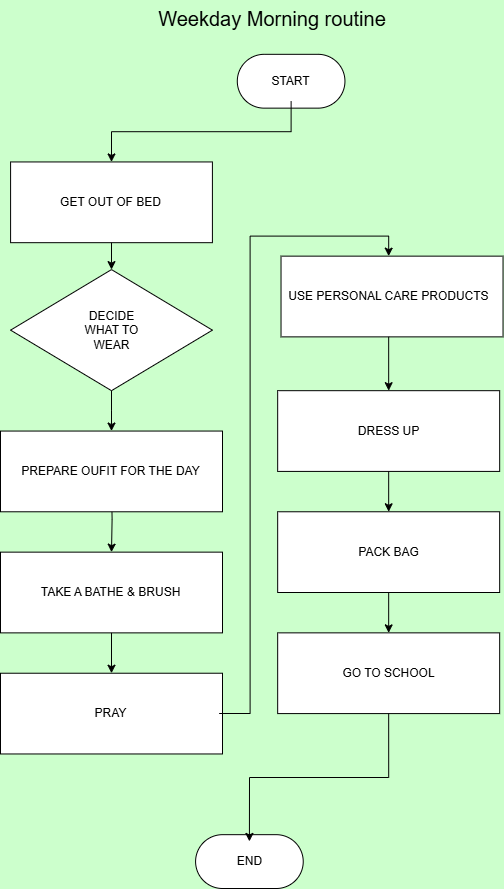

The diagram above was exported from draw.io. Its source (the exported page's mxGraphModel, read from the mxfile embedded in the PNG):
<mxGraphModel dx="1588" dy="986" grid="1" gridSize="10" guides="1" tooltips="1" connect="1" arrows="1" fold="1" page="1" pageScale="1" pageWidth="827" pageHeight="1169" background="#CCFFCC" math="0" shadow="0">
  <root>
    <mxCell id="0" />
    <mxCell id="1" parent="0" />
    <mxCell id="-KIRe3BLyaw8pCtFSYcm-93" value="" style="group" vertex="1" connectable="0" parent="1">
      <mxGeometry x="162" y="141" width="502.53" height="888" as="geometry" />
    </mxCell>
    <mxCell id="-KIRe3BLyaw8pCtFSYcm-5" value="Weekday Morning routine&lt;div&gt;&lt;br&gt;&lt;/div&gt;" style="text;html=1;align=center;verticalAlign=top;whiteSpace=wrap;rounded=0;fontSize=20;labelPosition=center;verticalLabelPosition=middle;" vertex="1" parent="-KIRe3BLyaw8pCtFSYcm-93">
      <mxGeometry x="114.36425702811243" width="316.1835341365461" height="40.36363636363637" as="geometry" />
    </mxCell>
    <mxCell id="-KIRe3BLyaw8pCtFSYcm-9" value="" style="rounded=0;whiteSpace=wrap;html=1;" vertex="1" parent="-KIRe3BLyaw8pCtFSYcm-93">
      <mxGeometry x="10.090963855421686" y="161.45454545454547" width="201.81927710843368" height="80.72727272727273" as="geometry" />
    </mxCell>
    <mxCell id="-KIRe3BLyaw8pCtFSYcm-27" value="" style="edgeStyle=orthogonalEdgeStyle;rounded=0;orthogonalLoop=1;jettySize=auto;html=1;" edge="1" parent="-KIRe3BLyaw8pCtFSYcm-93" source="-KIRe3BLyaw8pCtFSYcm-13" target="-KIRe3BLyaw8pCtFSYcm-26">
      <mxGeometry relative="1" as="geometry" />
    </mxCell>
    <mxCell id="-KIRe3BLyaw8pCtFSYcm-13" value="GET OUT OF BED" style="text;html=1;align=center;verticalAlign=middle;whiteSpace=wrap;rounded=0;" vertex="1" parent="-KIRe3BLyaw8pCtFSYcm-93">
      <mxGeometry x="13.454618473895579" y="161.45454545454547" width="195.0919678714859" height="80.72727272727273" as="geometry" />
    </mxCell>
    <mxCell id="-KIRe3BLyaw8pCtFSYcm-38" value="" style="edgeStyle=orthogonalEdgeStyle;rounded=0;orthogonalLoop=1;jettySize=auto;html=1;" edge="1" parent="-KIRe3BLyaw8pCtFSYcm-93" source="-KIRe3BLyaw8pCtFSYcm-26" target="-KIRe3BLyaw8pCtFSYcm-29">
      <mxGeometry relative="1" as="geometry" />
    </mxCell>
    <mxCell id="-KIRe3BLyaw8pCtFSYcm-26" value="" style="rhombus;whiteSpace=wrap;html=1;" vertex="1" parent="-KIRe3BLyaw8pCtFSYcm-93">
      <mxGeometry x="10.090963855421686" y="269.09090909090907" width="201.81927710843368" height="121.0909090909091" as="geometry" />
    </mxCell>
    <mxCell id="-KIRe3BLyaw8pCtFSYcm-30" value="" style="edgeStyle=orthogonalEdgeStyle;rounded=0;orthogonalLoop=1;jettySize=auto;html=1;" edge="1" parent="-KIRe3BLyaw8pCtFSYcm-93" target="-KIRe3BLyaw8pCtFSYcm-31">
      <mxGeometry relative="1" as="geometry">
        <mxPoint x="111.00060240963855" y="484.3636363636364" as="sourcePoint" />
      </mxGeometry>
    </mxCell>
    <mxCell id="-KIRe3BLyaw8pCtFSYcm-35" value="" style="group" vertex="1" connectable="0" parent="-KIRe3BLyaw8pCtFSYcm-93">
      <mxGeometry y="551.6363636363636" width="222.0012048192771" height="80.72727272727273" as="geometry" />
    </mxCell>
    <mxCell id="-KIRe3BLyaw8pCtFSYcm-31" value="" style="whiteSpace=wrap;html=1;" vertex="1" parent="-KIRe3BLyaw8pCtFSYcm-35">
      <mxGeometry width="222.0012048192771" height="80.72727272727273" as="geometry" />
    </mxCell>
    <mxCell id="-KIRe3BLyaw8pCtFSYcm-32" value="TAKE A BATHE &amp;amp; BRUSH" style="text;html=1;align=center;verticalAlign=middle;whiteSpace=wrap;rounded=0;" vertex="1" parent="-KIRe3BLyaw8pCtFSYcm-35">
      <mxGeometry x="3.3636546184738947" width="215.27389558232926" height="80.72727272727273" as="geometry" />
    </mxCell>
    <mxCell id="-KIRe3BLyaw8pCtFSYcm-36" value="" style="group" vertex="1" connectable="0" parent="-KIRe3BLyaw8pCtFSYcm-93">
      <mxGeometry y="430.54545454545456" width="222.0012048192771" height="80.72727272727273" as="geometry" />
    </mxCell>
    <mxCell id="-KIRe3BLyaw8pCtFSYcm-28" value="" style="whiteSpace=wrap;html=1;" vertex="1" parent="-KIRe3BLyaw8pCtFSYcm-36">
      <mxGeometry width="222.0012048192771" height="80.72727272727273" as="geometry" />
    </mxCell>
    <mxCell id="-KIRe3BLyaw8pCtFSYcm-29" value="PREPARE OUFIT FOR THE DAY" style="text;html=1;align=center;verticalAlign=middle;whiteSpace=wrap;rounded=0;" vertex="1" parent="-KIRe3BLyaw8pCtFSYcm-36">
      <mxGeometry x="3.3636546184738947" width="215.27389558232926" height="80.72727272727273" as="geometry" />
    </mxCell>
    <mxCell id="-KIRe3BLyaw8pCtFSYcm-39" value="DECIDE WHAT TO WEAR" style="text;html=1;align=center;verticalAlign=middle;whiteSpace=wrap;rounded=0;" vertex="1" parent="-KIRe3BLyaw8pCtFSYcm-93">
      <mxGeometry x="70.6367469879518" y="285.9090909090909" width="80.72771084337349" height="87.45454545454545" as="geometry" />
    </mxCell>
    <mxCell id="-KIRe3BLyaw8pCtFSYcm-40" value="" style="group" vertex="1" connectable="0" parent="-KIRe3BLyaw8pCtFSYcm-93">
      <mxGeometry y="672.7272727272727" width="222.0012048192771" height="80.72727272727273" as="geometry" />
    </mxCell>
    <mxCell id="-KIRe3BLyaw8pCtFSYcm-41" value="" style="whiteSpace=wrap;html=1;" vertex="1" parent="-KIRe3BLyaw8pCtFSYcm-40">
      <mxGeometry width="222.0012048192771" height="80.72727272727273" as="geometry" />
    </mxCell>
    <mxCell id="-KIRe3BLyaw8pCtFSYcm-42" value="PRAY" style="text;html=1;align=center;verticalAlign=middle;whiteSpace=wrap;rounded=0;" vertex="1" parent="-KIRe3BLyaw8pCtFSYcm-40">
      <mxGeometry x="3.3636546184738947" width="215.27389558232926" height="80.72727272727273" as="geometry" />
    </mxCell>
    <mxCell id="-KIRe3BLyaw8pCtFSYcm-43" value="" style="edgeStyle=orthogonalEdgeStyle;rounded=0;orthogonalLoop=1;jettySize=auto;html=1;" edge="1" parent="-KIRe3BLyaw8pCtFSYcm-93" source="-KIRe3BLyaw8pCtFSYcm-32" target="-KIRe3BLyaw8pCtFSYcm-42">
      <mxGeometry relative="1" as="geometry" />
    </mxCell>
    <mxCell id="-KIRe3BLyaw8pCtFSYcm-56" value="" style="group" vertex="1" connectable="0" parent="-KIRe3BLyaw8pCtFSYcm-93">
      <mxGeometry x="280.52879518072285" y="255.63636363636365" width="222.0012048192771" height="80.72727272727273" as="geometry" />
    </mxCell>
    <mxCell id="-KIRe3BLyaw8pCtFSYcm-57" value="" style="whiteSpace=wrap;html=1;" vertex="1" parent="-KIRe3BLyaw8pCtFSYcm-56">
      <mxGeometry width="222.0012048192771" height="80.72727272727273" as="geometry" />
    </mxCell>
    <mxCell id="-KIRe3BLyaw8pCtFSYcm-58" value="USE PERSONAL CARE PRODUCTS" style="text;html=1;align=center;verticalAlign=middle;whiteSpace=wrap;rounded=0;" vertex="1" parent="-KIRe3BLyaw8pCtFSYcm-56">
      <mxGeometry width="215.27389558232926" height="80.72727272727273" as="geometry" />
    </mxCell>
    <mxCell id="-KIRe3BLyaw8pCtFSYcm-59" value="" style="group" vertex="1" connectable="0" parent="-KIRe3BLyaw8pCtFSYcm-93">
      <mxGeometry x="277.16514056224895" y="390.1818181818182" width="222.0012048192771" height="80.72727272727273" as="geometry" />
    </mxCell>
    <mxCell id="-KIRe3BLyaw8pCtFSYcm-60" value="" style="whiteSpace=wrap;html=1;" vertex="1" parent="-KIRe3BLyaw8pCtFSYcm-59">
      <mxGeometry width="222.0012048192771" height="80.72727272727273" as="geometry" />
    </mxCell>
    <mxCell id="-KIRe3BLyaw8pCtFSYcm-61" value="DRESS UP" style="text;html=1;align=center;verticalAlign=middle;whiteSpace=wrap;rounded=0;" vertex="1" parent="-KIRe3BLyaw8pCtFSYcm-59">
      <mxGeometry x="3.3636546184738947" width="215.27389558232926" height="80.72727272727273" as="geometry" />
    </mxCell>
    <mxCell id="-KIRe3BLyaw8pCtFSYcm-62" value="" style="edgeStyle=orthogonalEdgeStyle;rounded=0;orthogonalLoop=1;jettySize=auto;html=1;" edge="1" parent="-KIRe3BLyaw8pCtFSYcm-93" source="-KIRe3BLyaw8pCtFSYcm-58" target="-KIRe3BLyaw8pCtFSYcm-61">
      <mxGeometry relative="1" as="geometry" />
    </mxCell>
    <mxCell id="-KIRe3BLyaw8pCtFSYcm-63" value="" style="group" vertex="1" connectable="0" parent="-KIRe3BLyaw8pCtFSYcm-93">
      <mxGeometry x="277.16514056224895" y="511.2727272727273" width="222.0012048192771" height="80.72727272727273" as="geometry" />
    </mxCell>
    <mxCell id="-KIRe3BLyaw8pCtFSYcm-64" value="" style="whiteSpace=wrap;html=1;" vertex="1" parent="-KIRe3BLyaw8pCtFSYcm-63">
      <mxGeometry width="222.0012048192771" height="80.72727272727273" as="geometry" />
    </mxCell>
    <mxCell id="-KIRe3BLyaw8pCtFSYcm-65" value="PACK BAG" style="text;html=1;align=center;verticalAlign=middle;whiteSpace=wrap;rounded=0;" vertex="1" parent="-KIRe3BLyaw8pCtFSYcm-63">
      <mxGeometry x="3.3636546184738947" width="215.27389558232926" height="80.72727272727273" as="geometry" />
    </mxCell>
    <mxCell id="-KIRe3BLyaw8pCtFSYcm-66" style="edgeStyle=orthogonalEdgeStyle;rounded=0;orthogonalLoop=1;jettySize=auto;html=1;entryX=0.5;entryY=0;entryDx=0;entryDy=0;" edge="1" parent="-KIRe3BLyaw8pCtFSYcm-93" source="-KIRe3BLyaw8pCtFSYcm-42" target="-KIRe3BLyaw8pCtFSYcm-58">
      <mxGeometry relative="1" as="geometry" />
    </mxCell>
    <mxCell id="-KIRe3BLyaw8pCtFSYcm-69" value="" style="group;labelBackgroundColor=#CCFFFF;" vertex="1" connectable="0" parent="-KIRe3BLyaw8pCtFSYcm-93">
      <mxGeometry x="236.80128514056221" y="53.81818181818182" width="107.63694779116463" height="53.81818181818182" as="geometry" />
    </mxCell>
    <mxCell id="-KIRe3BLyaw8pCtFSYcm-1" value="" style="rounded=1;whiteSpace=wrap;html=1;arcSize=50;labelBackgroundColor=none;textShadow=0;labelBorderColor=none;" vertex="1" parent="-KIRe3BLyaw8pCtFSYcm-69">
      <mxGeometry width="107.63694779116463" height="53.81818181818182" as="geometry" />
    </mxCell>
    <mxCell id="-KIRe3BLyaw8pCtFSYcm-2" value="START" style="text;html=1;align=center;verticalAlign=middle;whiteSpace=wrap;rounded=0;" vertex="1" parent="-KIRe3BLyaw8pCtFSYcm-69">
      <mxGeometry x="13.454618473895579" y="6.7272727272727275" width="80.72771084337349" height="40.36363636363637" as="geometry" />
    </mxCell>
    <mxCell id="-KIRe3BLyaw8pCtFSYcm-72" value="" style="edgeStyle=orthogonalEdgeStyle;rounded=0;orthogonalLoop=1;jettySize=auto;html=1;" edge="1" parent="-KIRe3BLyaw8pCtFSYcm-93" source="-KIRe3BLyaw8pCtFSYcm-61" target="-KIRe3BLyaw8pCtFSYcm-65">
      <mxGeometry relative="1" as="geometry" />
    </mxCell>
    <mxCell id="-KIRe3BLyaw8pCtFSYcm-73" value="" style="group" vertex="1" connectable="0" parent="-KIRe3BLyaw8pCtFSYcm-93">
      <mxGeometry x="277.16514056224895" y="632.3636363636364" width="222.0012048192771" height="80.72727272727273" as="geometry" />
    </mxCell>
    <mxCell id="-KIRe3BLyaw8pCtFSYcm-74" value="" style="whiteSpace=wrap;html=1;" vertex="1" parent="-KIRe3BLyaw8pCtFSYcm-73">
      <mxGeometry width="222.0012048192771" height="80.72727272727273" as="geometry" />
    </mxCell>
    <mxCell id="-KIRe3BLyaw8pCtFSYcm-75" value="GO TO SCHOOL" style="text;html=1;align=center;verticalAlign=middle;whiteSpace=wrap;rounded=0;" vertex="1" parent="-KIRe3BLyaw8pCtFSYcm-73">
      <mxGeometry x="3.3636546184738947" width="215.27389558232926" height="80.72727272727273" as="geometry" />
    </mxCell>
    <mxCell id="-KIRe3BLyaw8pCtFSYcm-76" value="" style="edgeStyle=orthogonalEdgeStyle;rounded=0;orthogonalLoop=1;jettySize=auto;html=1;" edge="1" parent="-KIRe3BLyaw8pCtFSYcm-93" source="-KIRe3BLyaw8pCtFSYcm-65" target="-KIRe3BLyaw8pCtFSYcm-75">
      <mxGeometry relative="1" as="geometry" />
    </mxCell>
    <mxCell id="-KIRe3BLyaw8pCtFSYcm-81" value="" style="group" vertex="1" connectable="0" parent="-KIRe3BLyaw8pCtFSYcm-93">
      <mxGeometry x="195.0919678714859" y="834.1818181818182" width="107.63694779116463" height="53.81818181818182" as="geometry" />
    </mxCell>
    <mxCell id="-KIRe3BLyaw8pCtFSYcm-82" value="" style="rounded=1;whiteSpace=wrap;html=1;arcSize=50;" vertex="1" parent="-KIRe3BLyaw8pCtFSYcm-81">
      <mxGeometry width="107.63694779116463" height="53.81818181818182" as="geometry" />
    </mxCell>
    <mxCell id="-KIRe3BLyaw8pCtFSYcm-83" value="END" style="text;html=1;align=center;verticalAlign=middle;whiteSpace=wrap;rounded=0;" vertex="1" parent="-KIRe3BLyaw8pCtFSYcm-81">
      <mxGeometry x="13.454618473895579" y="6.7272727272727275" width="80.72771084337349" height="40.36363636363637" as="geometry" />
    </mxCell>
    <mxCell id="-KIRe3BLyaw8pCtFSYcm-86" style="edgeStyle=orthogonalEdgeStyle;rounded=0;orthogonalLoop=1;jettySize=auto;html=1;exitX=0.5;exitY=1;exitDx=0;exitDy=0;entryX=0.5;entryY=0;entryDx=0;entryDy=0;" edge="1" parent="-KIRe3BLyaw8pCtFSYcm-93" source="-KIRe3BLyaw8pCtFSYcm-75" target="-KIRe3BLyaw8pCtFSYcm-83">
      <mxGeometry relative="1" as="geometry" />
    </mxCell>
    <mxCell id="-KIRe3BLyaw8pCtFSYcm-87" style="edgeStyle=orthogonalEdgeStyle;rounded=0;orthogonalLoop=1;jettySize=auto;html=1;exitX=0.5;exitY=1;exitDx=0;exitDy=0;entryX=0.5;entryY=0;entryDx=0;entryDy=0;" edge="1" parent="-KIRe3BLyaw8pCtFSYcm-93" source="-KIRe3BLyaw8pCtFSYcm-2" target="-KIRe3BLyaw8pCtFSYcm-13">
      <mxGeometry relative="1" as="geometry" />
    </mxCell>
  </root>
</mxGraphModel>